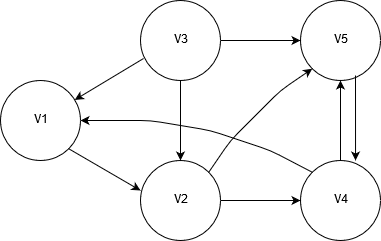

The diagram above was exported from draw.io. Its source (the exported page's mxGraphModel, read from the mxfile embedded in the PNG):
<mxGraphModel dx="792" dy="505" grid="1" gridSize="10" guides="1" tooltips="1" connect="1" arrows="1" fold="1" page="1" pageScale="1" pageWidth="827" pageHeight="1169" math="0" shadow="0">
  <root>
    <mxCell id="0" />
    <mxCell id="1" parent="0" />
    <mxCell id="-hMCCoZJFgIYDSuXDkDk-1" value="V1" style="ellipse;whiteSpace=wrap;html=1;aspect=fixed;" vertex="1" parent="1">
      <mxGeometry x="150" y="160" width="80" height="80" as="geometry" />
    </mxCell>
    <mxCell id="-hMCCoZJFgIYDSuXDkDk-2" value="V3" style="ellipse;whiteSpace=wrap;html=1;aspect=fixed;" vertex="1" parent="1">
      <mxGeometry x="290" y="80" width="80" height="80" as="geometry" />
    </mxCell>
    <mxCell id="-hMCCoZJFgIYDSuXDkDk-3" value="V2" style="ellipse;whiteSpace=wrap;html=1;aspect=fixed;" vertex="1" parent="1">
      <mxGeometry x="290" y="240" width="80" height="80" as="geometry" />
    </mxCell>
    <mxCell id="-hMCCoZJFgIYDSuXDkDk-4" value="V4" style="ellipse;whiteSpace=wrap;html=1;aspect=fixed;" vertex="1" parent="1">
      <mxGeometry x="450" y="240" width="80" height="80" as="geometry" />
    </mxCell>
    <mxCell id="-hMCCoZJFgIYDSuXDkDk-5" value="V5" style="ellipse;whiteSpace=wrap;html=1;aspect=fixed;" vertex="1" parent="1">
      <mxGeometry x="450" y="80" width="80" height="80" as="geometry" />
    </mxCell>
    <mxCell id="-hMCCoZJFgIYDSuXDkDk-6" value="" style="endArrow=none;html=1;entryX=0.038;entryY=0.725;entryDx=0;entryDy=0;entryPerimeter=0;startArrow=classic;startFill=1;endFill=0;" edge="1" parent="1" source="-hMCCoZJFgIYDSuXDkDk-1" target="-hMCCoZJFgIYDSuXDkDk-2">
      <mxGeometry width="50" height="50" relative="1" as="geometry">
        <mxPoint x="150" y="390" as="sourcePoint" />
        <mxPoint x="210" y="340" as="targetPoint" />
      </mxGeometry>
    </mxCell>
    <mxCell id="-hMCCoZJFgIYDSuXDkDk-7" value="" style="endArrow=classic;html=1;exitX=1;exitY=1;exitDx=0;exitDy=0;" edge="1" parent="1" source="-hMCCoZJFgIYDSuXDkDk-1">
      <mxGeometry width="50" height="50" relative="1" as="geometry">
        <mxPoint x="230" y="320" as="sourcePoint" />
        <mxPoint x="290" y="270" as="targetPoint" />
      </mxGeometry>
    </mxCell>
    <mxCell id="-hMCCoZJFgIYDSuXDkDk-8" value="" style="endArrow=classic;html=1;entryX=0;entryY=1;entryDx=0;entryDy=0;exitX=1;exitY=0;exitDx=0;exitDy=0;" edge="1" parent="1" source="-hMCCoZJFgIYDSuXDkDk-3" target="-hMCCoZJFgIYDSuXDkDk-5">
      <mxGeometry width="50" height="50" relative="1" as="geometry">
        <mxPoint x="170" y="410" as="sourcePoint" />
        <mxPoint x="230" y="360" as="targetPoint" />
        <Array as="points">
          <mxPoint x="380" y="220" />
          <mxPoint x="410" y="190" />
          <mxPoint x="430" y="170" />
        </Array>
      </mxGeometry>
    </mxCell>
    <mxCell id="-hMCCoZJFgIYDSuXDkDk-9" value="" style="endArrow=classic;html=1;entryX=0.5;entryY=0;entryDx=0;entryDy=0;exitX=0.5;exitY=1;exitDx=0;exitDy=0;" edge="1" parent="1" source="-hMCCoZJFgIYDSuXDkDk-2" target="-hMCCoZJFgIYDSuXDkDk-3">
      <mxGeometry width="50" height="50" relative="1" as="geometry">
        <mxPoint x="180" y="420" as="sourcePoint" />
        <mxPoint x="240" y="370" as="targetPoint" />
      </mxGeometry>
    </mxCell>
    <mxCell id="-hMCCoZJFgIYDSuXDkDk-10" value="" style="endArrow=classic;html=1;entryX=0;entryY=0.5;entryDx=0;entryDy=0;" edge="1" parent="1" source="-hMCCoZJFgIYDSuXDkDk-3" target="-hMCCoZJFgIYDSuXDkDk-4">
      <mxGeometry width="50" height="50" relative="1" as="geometry">
        <mxPoint x="190" y="430" as="sourcePoint" />
        <mxPoint x="250" y="380" as="targetPoint" />
      </mxGeometry>
    </mxCell>
    <mxCell id="-hMCCoZJFgIYDSuXDkDk-11" value="" style="endArrow=classic;html=1;entryX=0.688;entryY=0;entryDx=0;entryDy=0;entryPerimeter=0;" edge="1" parent="1" target="-hMCCoZJFgIYDSuXDkDk-4">
      <mxGeometry width="50" height="50" relative="1" as="geometry">
        <mxPoint x="505" y="155" as="sourcePoint" />
        <mxPoint x="260" y="390" as="targetPoint" />
      </mxGeometry>
    </mxCell>
    <mxCell id="-hMCCoZJFgIYDSuXDkDk-12" value="" style="endArrow=classic;html=1;entryX=0.5;entryY=1;entryDx=0;entryDy=0;exitX=0.5;exitY=0;exitDx=0;exitDy=0;" edge="1" parent="1" source="-hMCCoZJFgIYDSuXDkDk-4" target="-hMCCoZJFgIYDSuXDkDk-5">
      <mxGeometry width="50" height="50" relative="1" as="geometry">
        <mxPoint x="210" y="450" as="sourcePoint" />
        <mxPoint x="270" y="400" as="targetPoint" />
      </mxGeometry>
    </mxCell>
    <mxCell id="-hMCCoZJFgIYDSuXDkDk-13" value="" style="endArrow=classic;html=1;entryX=0;entryY=0.5;entryDx=0;entryDy=0;exitX=1;exitY=0.5;exitDx=0;exitDy=0;" edge="1" parent="1" source="-hMCCoZJFgIYDSuXDkDk-2" target="-hMCCoZJFgIYDSuXDkDk-5">
      <mxGeometry width="50" height="50" relative="1" as="geometry">
        <mxPoint x="220" y="460" as="sourcePoint" />
        <mxPoint x="280" y="410" as="targetPoint" />
      </mxGeometry>
    </mxCell>
    <mxCell id="-hMCCoZJFgIYDSuXDkDk-14" value="" style="endArrow=classic;html=1;entryX=1;entryY=0.5;entryDx=0;entryDy=0;exitX=0;exitY=0;exitDx=0;exitDy=0;" edge="1" parent="1" source="-hMCCoZJFgIYDSuXDkDk-4" target="-hMCCoZJFgIYDSuXDkDk-1">
      <mxGeometry width="50" height="50" relative="1" as="geometry">
        <mxPoint x="230" y="470" as="sourcePoint" />
        <mxPoint x="290" y="420" as="targetPoint" />
        <Array as="points">
          <mxPoint x="420" y="230" />
          <mxPoint x="360" y="210" />
          <mxPoint x="300" y="200" />
        </Array>
      </mxGeometry>
    </mxCell>
  </root>
</mxGraphModel>